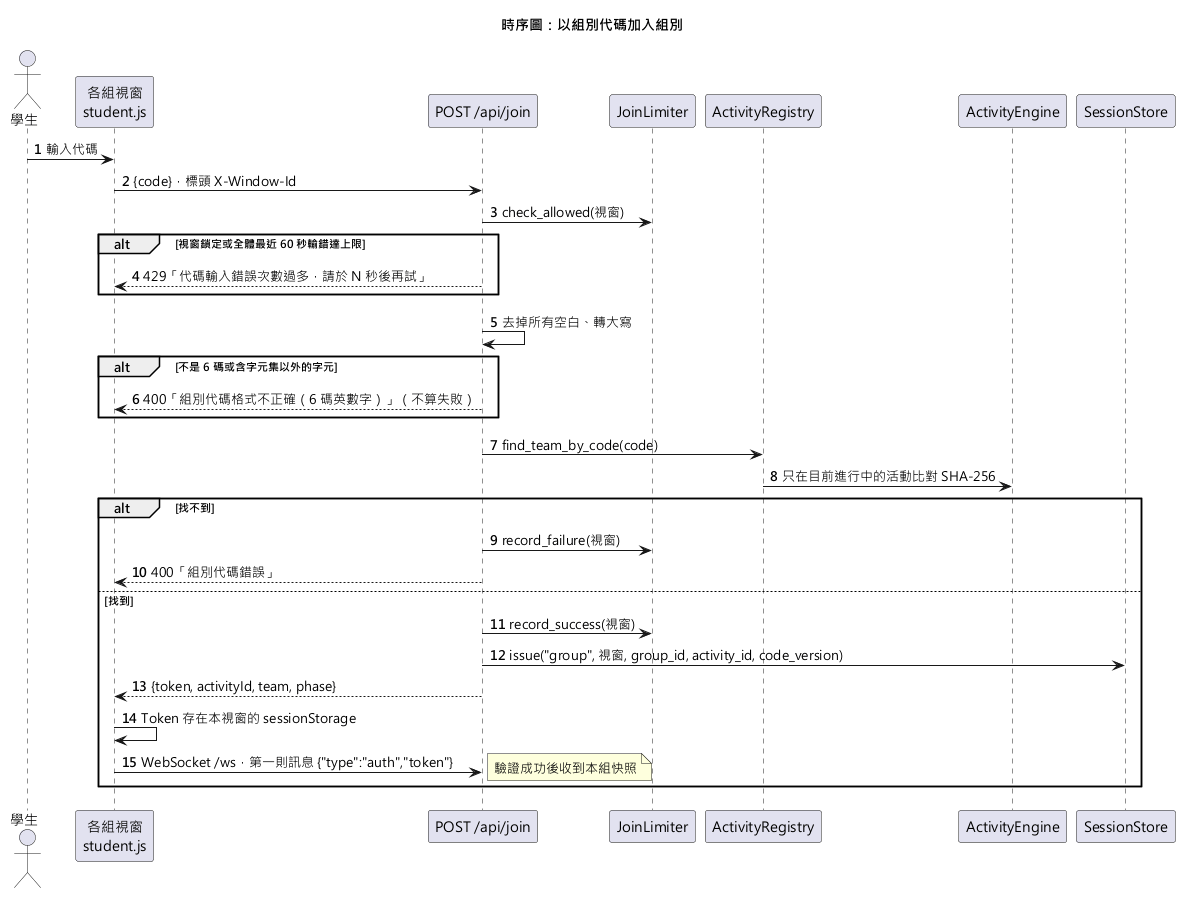

The diagram above was rendered by PlantUML. Its source (embedded in the PNG):
@startuml sequence-join
title 時序圖：以組別代碼加入組別
skinparam defaultFontName "Microsoft JhengHei"
autonumber

actor "學生" as Student
participant "各組視窗\nstudent.js" as Browser
participant "POST /api/join" as Api
participant "JoinLimiter" as Limiter
participant "ActivityRegistry" as Registry
participant "ActivityEngine" as Engine
participant "SessionStore" as Sessions

Student -> Browser : 輸入代碼
Browser -> Api : {code}，標頭 X-Window-Id
Api -> Limiter : check_allowed(視窗)
alt 視窗鎖定或全體最近 60 秒輸錯達上限
  Api --> Browser : 429「代碼輸入錯誤次數過多，請於 N 秒後再試」
end
Api -> Api : 去掉所有空白、轉大寫
alt 不是 6 碼或含字元集以外的字元
  Api --> Browser : 400「組別代碼格式不正確（6 碼英數字）」（不算失敗）
end
Api -> Registry : find_team_by_code(code)
Registry -> Engine : 只在目前進行中的活動比對 SHA-256
alt 找不到
  Api -> Limiter : record_failure(視窗)
  Api --> Browser : 400「組別代碼錯誤」
else 找到
  Api -> Limiter : record_success(視窗)
  Api -> Sessions : issue("group", 視窗, group_id, activity_id, code_version)
  Api --> Browser : {token, activityId, team, phase}
  Browser -> Browser : Token 存在本視窗的 sessionStorage
  Browser -> Api : WebSocket /ws，第一則訊息 {"type":"auth","token"}
  note right : 驗證成功後收到本組快照
end
@enduml